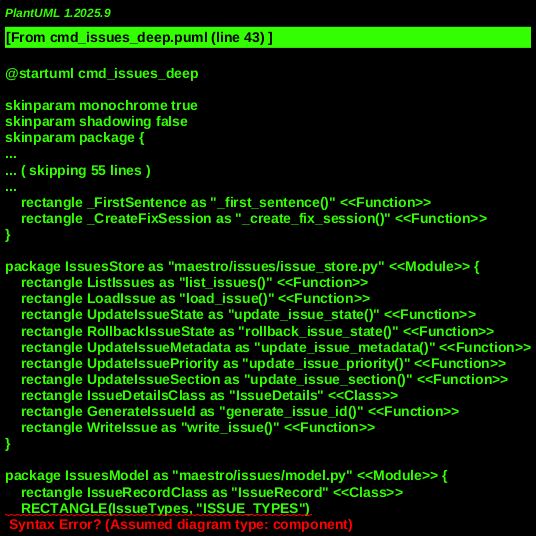

The diagram above was rendered by PlantUML. Its source (embedded in the PNG):
@startuml cmd_issues_deep
!include _shared.puml

' Core Command Modules
MODULE(MaestroMain, "maestro/main.py") {
    FUNCTION(MainEntry, "main()")
}

MODULE(CommandsIssues, "maestro/commands/issues.py") {
    FUNCTION(AddIssuesParser, "add_issues_parser()")
    FUNCTION(HandleIssuesCommand, "handle_issues_command()")
    FUNCTION(_HandleList, "_handle_list()")
    FUNCTION(_HandleShow, "_handle_show()")
    FUNCTION(_HandleState, "_handle_state()")
    FUNCTION(_HandleRollback, "_handle_rollback()")
    FUNCTION(_HandleReact, "_handle_react()")
    FUNCTION(_HandleAnalyze, "_handle_analyze()")
    FUNCTION(_HandleDecide, "_handle_decide()")
    FUNCTION(_HandleFix, "_handle_fix()")
    FUNCTION(_FindRepoRoot, "_find_repo_root()")
    FUNCTION(_FindIssuePath, "_find_issue_path()")
    FUNCTION(_ExtractConfidence, "_extract_confidence()")
    FUNCTION(_FirstSentence, "_first_sentence()")
    FUNCTION(_CreateFixSession, "_create_fix_session()")
}

' Issue Subsystem Modules
MODULE(IssuesStore, "maestro/issues/issue_store.py") {
    FUNCTION(ListIssues, "list_issues()")
    FUNCTION(LoadIssue, "load_issue()")
    FUNCTION(UpdateIssueState, "update_issue_state()")
    FUNCTION(RollbackIssueState, "rollback_issue_state()")
    FUNCTION(UpdateIssueMetadata, "update_issue_metadata()")
    FUNCTION(UpdateIssuePriority, "update_issue_priority()")
    FUNCTION(UpdateIssueSection, "update_issue_section()")
    CLASS(IssueDetailsClass, "IssueDetails")
    FUNCTION(GenerateIssueId, "generate_issue_id()")
    FUNCTION(WriteIssue, "write_issue()")
}

MODULE(IssuesModel, "maestro/issues/model.py") {
    CLASS(IssueRecordClass, "IssueRecord")
    RECTANGLE(IssueTypes, "ISSUE_TYPES")
    RECTANGLE(IssueStates, "ISSUE_STATES")
    RECTANGLE(StateTransitions, "STATE_TRANSITIONS")
    FUNCTION(CanTransition, "can_transition()")
}

MODULE(SolutionsStore, "maestro/solutions/solution_store.py") {
    FUNCTION(MatchSolutions, "match_solutions()")
    CLASS(SolutionMatchClass, "SolutionMatch")
}

' AI Integration
MODULE(AiClient, "maestro/ai/client.py") {
    CLASS(ExternalCommandClient, "ExternalCommandClient")
}

' Utility Modules
MODULE(MaestroUtils, "maestro/modules/utils.py") {
    ' print_header, print_error etc.
}

' External Dependencies
ACTOR(FileSystem, "File System")
ACTOR(ExternalAI, "External AI Service")

' Persistent Stores
DATABASE(DocsIssuesMd, "docs/issues/<id>.md")
DATABASE(DocsSolutionsMd, "docs/solutions/<id>.md")
DATABASE(DocsSessionsMd, "docs/sessions/<id>-fix-<timestamp>.md")

' --- Relationships and Call Flow ---

' CLI Command Setup
MainEntry --> AddIssuesParser : "Adds 'issues' command and subparsers"

' Command Dispatch
HandleIssuesCommand --> _FindRepoRoot : "Locates repo context"
HandleIssuesCommand -- _HandleList
HandleIssuesCommand -- _HandleShow
HandleIssuesCommand -- _HandleState
HandleIssuesCommand -- _HandleRollback
HandleIssuesCommand -- _HandleReact
HandleIssuesCommand -- _HandleAnalyze
HandleIssuesCommand -- _HandleDecide
HandleIssuesCommand -- _HandleFix

' Data Flow for Issue Records
IssueRecordClass <.. IssuesStore.LoadIssue : "loaded from Markdown"
IssueRecordClass --> IssuesStore.UpdateIssueState : "validates transitions"
IssueRecordClass ..> IssuesStore.UpdateIssueMetadata
IssueRecordClass ..> IssuesStore.UpdateIssuePriority
IssueRecordClass ..> IssuesStore.UpdateIssueSection

' Issue Lifecycle Commands
_HandleList --> IssuesStore.ListIssues --> DocsIssuesMd
_HandleShow --> IssuesStore.LoadIssue --> DocsIssuesMd

' State Management
_HandleState --> IssuesStore.UpdateIssueState
IssuesStore.UpdateIssueState --> IssuesModel.CanTransition : "validates state change"
IssuesStore.UpdateIssueState --> IssuesModel.IssueStates : "checks valid states"
_HandleRollback --> IssuesStore.RollbackIssueState

' Solution Matching
_HandleReact --> SolutionsStore.MatchSolutions
_HandleReact --> IssuesStore.UpdateIssueState
_HandleReact --> IssuesStore.UpdateIssueMetadata
_HandleReact --> IssuesStore.UpdateIssueSection
SolutionsStore.MatchSolutions --> DocsSolutionsMd : "reads solutions"

' AI-driven Analysis and Decision
_HandleAnalyze --> AiClient.ExternalCommandClient : "sends prompt to AI"
_HandleAnalyze --> CommandsIssues._ExtractConfidence : "parses AI response"
_HandleAnalyze --> CommandsIssues._FirstSentence : "summarizes AI response"
_HandleAnalyze --> IssuesStore.UpdateIssueState : "updates to 'analyzing', 'analyzed'"
_HandleAnalyze --> IssuesStore.UpdateIssueMetadata
_HandleAnalyze --> IssuesStore.UpdateIssueSection
ExternalCommandClient --> ExternalAI : "communicates with AI service"

_HandleDecide --> IssuesStore.UpdateIssueState : "updates to 'decided', 'cancelled'"
_HandleDecide --> IssuesStore.UpdateIssueMetadata
_HandleDecide --> IssuesStore.UpdateIssueSection
_HandleDecide --> IssuesStore.UpdateIssuePriority

' Fix Session Creation
_HandleFix --> CommandsIssues._CreateFixSession : "generates fix plan"
_HandleFix --> IssuesStore.UpdateIssueState : "updates to 'fixing', 'fixed'"
_HandleFix --> IssuesStore.UpdateIssueMetadata
_HandleFix --> IssuesStore.UpdateIssueSection
_CreateFixSession --[#Red,dashed]-> DocsSessionsMd : "writes fix session Markdown"

' File System Interactions
DocsIssuesMd <--> FileSystem : "Read/Write issue data"
DocsSolutionsMd <--> FileSystem : "Read solution data"
DocsSessionsMd <--> FileSystem : "Write fix session data"

' Helper function interactions
_FindRepoRoot --> FileSystem : "searches for .maestro"
_FindIssuePath --> FileSystem : "locates issue file"

' Validation and Constants
CommandsIssues --> IssuesModel.IssueTypes : "uses for type checking"
CommandsIssues --> IssuesModel.IssueStates : "uses for state checking"

@enduml